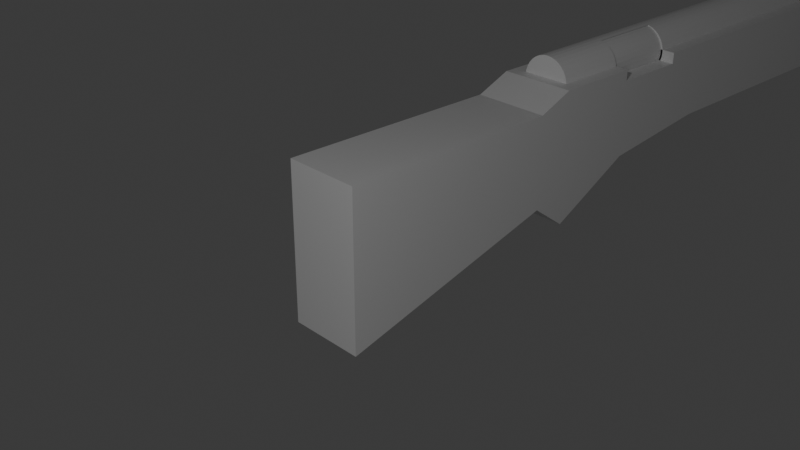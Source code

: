 # Source: Rifle.blend  (saved by Blender 5.1.29; exported with 4.5.12 LTS)
import bpy
from mathutils import Matrix  # noqa: F401  (used for matrix-valued properties, if any)

bpy.ops.wm.read_factory_settings(use_empty=True)
scene = bpy.context.scene
scene.name = 'Scene'

# ---- collections
col_collection = bpy.data.collections.new('Collection'); scene.collection.children.link(col_collection)

# ---- materials (node trees are filled in below, after node groups)
mat_material = bpy.data.materials.new('Material')
mat_material.alpha_threshold = 0.0
mat_material.use_backface_culling_lightprobe_volume = False
mat_material.roughness = 0.5
mat_material.line_color = (0.0, 0.0, 0.0, 1.0)

# ---- material node trees
mat_material.use_nodes = True; mat_material.node_tree.nodes.clear()
_N = mat_material.node_tree.nodes; _L = mat_material.node_tree.links
n0 = _N.new('ShaderNodeOutputMaterial'); n0.name = 'Material Output'; n0.location = (200, 100)
n1 = _N.new('ShaderNodeBsdfPrincipled'); n1.name = 'Principled BSDF'; n1.location = (-200, 100)
_L.new(n1.outputs[0], n0.inputs[0])
n0.is_active_output = True

# ---- world
world_world = bpy.data.worlds.new('World'); scene.world = world_world
world_world.use_nodes = True; world_world.node_tree.nodes.clear()
_N = world_world.node_tree.nodes; _L = world_world.node_tree.links
n0 = _N.new('ShaderNodeOutputWorld'); n0.name = 'World Output'; n0.location = (200, 100)
n1 = _N.new('ShaderNodeBackground'); n1.name = 'Background'; n1.location = (-200, 100)
n1.inputs[0].default_value = (0.05088, 0.05088, 0.05088, 1.0)
_L.new(n1.outputs[0], n0.inputs[0])
n0.is_active_output = True
world_world.color = (0.05088, 0.05088, 0.05088)
world_world.sun_shadow_jitter_overblur = 0.0

# ---- cameras
cam_camera = bpy.data.cameras.new('Camera')
cam_camera.clip_end = 100.0
cam_camera.ortho_scale = 7.314

# ---- lights
light_light = bpy.data.lights.new('Light', 'POINT')
light_light.energy = 1000.0
light_light.shadow_soft_size = 0.1

# ---- meshes
me_cube = bpy.data.meshes.new('Cube')
me_cube.from_pydata([(1.0, 1.641, 0.8061), (1.0, 1.641, -0.2918), (1.0, -1.0, 0.8183), (1.0, -1.0, -1.0), (-1.0, 1.641, 0.8061), (-1.0, 1.641, -0.2918), (-1.0, -1.0, 0.8183), (-1.0, -1.0, -1.0), (1.0, 2.062, -0.6029), (-1.0, 2.062, -0.6029), (1.0, 2.062, 0.9791), (-1.0, 2.062, 0.9791), (1.0, 3.092, -0.07121), (-1.0, 3.092, -0.07121), (1.0, 3.092, 0.9746), (-1.0, 3.092, 0.9746), (1.0, 4.477, 0.08827), (-1.0, 4.477, 0.08827), (1.0, 4.477, 0.9733), (-1.0, 4.477, 0.9733), (1.0, 8.53, 0.08827), (-1.0, 8.53, 0.08827), (1.0, 8.53, 0.9733), (-1.0, 8.53, 0.9733), (0.2478, 2.208, 1.209), (0.2478, 11.25, 1.209), (1.0, 8.944, 0.9733), (-1.0, 8.944, 0.9733), (0.1263, 2.208, 1.225), (0.1263, 11.25, 1.225), (1.615e-08, 2.208, 1.231), (1.615e-08, 11.25, 1.231), (0.3598, 11.25, 1.182), (0.3598, 2.208, 1.182), (0.4579, 11.25, 1.146), (0.4579, 2.208, 1.146), (0.5385, 11.25, 1.103), (0.5385, 2.208, 1.103), (0.5983, 11.25, 1.053), (0.5983, 2.208, 1.053), (0.6352, 11.25, 0.9986), (0.6352, 2.208, 0.9986), (0.6476, 11.25, 0.9423), (0.6476, 2.208, 0.9423), (0.6352, 11.25, 0.886), (0.6352, 2.208, 0.886), (0.5983, 11.25, 0.8318), (0.5983, 2.208, 0.8318), (0.5385, 11.25, 0.782), (0.5385, 2.208, 0.782), (0.4579, 11.25, 0.7382), (0.4579, 2.208, 0.7382), (0.3598, 11.25, 0.7023), (0.3598, 2.208, 0.7023), (0.2478, 11.25, 0.6757), (0.2478, 2.208, 0.6757), (0.1263, 11.25, 0.6592), (0.1263, 2.208, 0.6592), (1.615e-08, 11.25, 0.6537), (1.615e-08, 2.208, 0.6537), (-0.1263, 11.25, 0.6592), (-0.1263, 2.208, 0.6592), (-0.2478, 11.25, 0.6757), (-0.2478, 2.208, 0.6757), (-0.3598, 11.25, 0.7023), (-0.3598, 2.208, 0.7023), (-0.4579, 11.25, 0.7382), (-0.4579, 2.208, 0.7382), (-0.5385, 11.25, 0.782), (-0.5385, 2.208, 0.782), (-0.5983, 11.25, 0.8318), (-0.5983, 2.208, 0.8318), (-0.6352, 11.25, 0.886), (-0.6352, 2.208, 0.886), (-0.6476, 11.25, 0.9423), (-0.6476, 2.208, 0.9423), (-0.6352, 11.25, 0.9986), (-0.6352, 2.208, 0.9986), (-0.5983, 11.25, 1.053), (-0.5983, 2.208, 1.053), (-0.5385, 11.25, 1.103), (-0.5385, 2.208, 1.103), (-0.4579, 11.25, 1.146), (-0.4579, 2.208, 1.146), (-0.3598, 11.25, 1.182), (-0.3598, 2.208, 1.182), (-0.2478, 11.25, 1.209), (-0.2478, 2.208, 1.209), (-0.1263, 11.25, 1.225), (-0.1263, 2.208, 1.225), (0.0, 1.641, -0.2918), (0.0, -1.0, 0.8183), (0.0, -1.0, -1.0), (0.0, 1.641, 0.8061), (0.0, 2.062, -0.6029), (0.0, 2.062, 0.9791), (0.0, 3.092, -0.07121), (0.0, 3.092, 0.9746), (0.0, 4.477, 0.08827), (0.0, 4.477, 0.9733), (0.0, 8.53, 0.08827), (0.0, 8.53, 0.9733), (0.0, 8.944, 0.9733), (-1.0, 3.991, 0.9737), (-1.0, 3.991, 0.03226), (1.0, 3.991, 0.03226), (1.0, 3.991, 0.9737), (0.0, 3.991, 0.9737), (0.0, 3.991, 0.03226), (1.0, 1.641, 0.2571), (-1.0, -1.0, -0.09083), (1.0, -1.0, -0.09083), (-1.0, 1.641, 0.2571), (1.0, 2.062, 0.1881), (-1.0, 2.062, 0.1881), (1.0, 3.092, 0.4517), (-1.0, 3.092, 0.4517), (1.0, 4.477, 0.5308), (-1.0, 4.477, 0.5308), (1.0, 8.53, 0.5308), (-1.0, 8.53, 0.5308), (0.0, -1.0, -0.09083), (1.0, 3.991, 0.503), (-1.0, 3.991, 0.503), (1.0, 3.991, 0.8423), (1.0, 3.092, 0.8423), (0.0, 3.092, 0.8419), (0.0, 3.991, 0.841), (1.615e-08, 3.991, 1.231), (0.1263, 3.991, 1.225), (0.2478, 3.991, 1.209), (0.3598, 3.991, 1.182), (0.4579, 3.991, 1.146), (0.5385, 3.991, 1.103), (0.5983, 3.991, 1.053), (0.6352, 3.991, 0.9986), (0.6476, 3.991, 0.9423), (0.6352, 3.991, 0.886), (0.5983, 3.991, 0.8318), (0.5385, 3.991, 0.782), (0.4579, 3.991, 0.7382), (0.3598, 3.991, 0.7023), (0.2478, 3.991, 0.6757), (0.1263, 3.991, 0.6592), (1.615e-08, 3.991, 0.6537), (-0.1263, 3.991, 0.6592), (-0.2478, 3.991, 0.6757), (-0.3598, 3.991, 0.7023), (-0.4579, 3.991, 0.7382), (-0.5385, 3.991, 0.782), (-0.5983, 3.991, 0.8318), (-0.6352, 3.991, 0.886), (-0.6476, 3.991, 0.9423), (-0.6352, 3.991, 0.9986), (-0.5983, 3.991, 1.053), (-0.5385, 3.991, 1.103), (-0.4579, 3.991, 1.146), (-0.3598, 3.991, 1.182), (-0.2478, 3.991, 1.209), (-0.1263, 3.991, 1.225), (1.615e-08, 3.092, 1.231), (0.1263, 3.092, 1.225), (0.2478, 3.092, 1.209), (0.3598, 3.092, 1.182), (0.4579, 3.092, 1.146), (0.5385, 3.092, 1.103), (0.5983, 3.092, 1.053), (0.6352, 3.092, 0.9986), (0.6476, 3.092, 0.9423), (0.6352, 3.092, 0.886), (0.5983, 3.092, 0.8318), (0.5385, 3.092, 0.782), (0.4579, 3.092, 0.7382), (0.3598, 3.092, 0.7023), (0.2478, 3.092, 0.6757), (0.1263, 3.092, 0.6592), (1.615e-08, 3.092, 0.6537), (-0.1263, 3.092, 0.6592), (-0.2478, 3.092, 0.6757), (-0.3598, 3.092, 0.7023), (-0.4579, 3.092, 0.7382), (-0.5385, 3.092, 0.782), (-0.5983, 3.092, 0.8318), (-0.6352, 3.092, 0.886), (-0.6476, 3.092, 0.9423), (-0.6352, 3.092, 0.9986), (-0.5983, 3.092, 1.053), (-0.5385, 3.092, 1.103), (-0.4579, 3.092, 1.146), (-0.3598, 3.092, 1.182), (-0.2478, 3.092, 1.209), (-0.1263, 3.092, 1.225), (0.07916, 3.092, 1.218), (0.07916, 3.991, 1.218), (0.2007, 3.092, 1.201), (0.2007, 3.991, 1.201), (0.3126, 3.092, 1.174), (0.3126, 3.991, 1.174), (0.4108, 3.092, 1.139), (0.4108, 3.991, 1.139), (0.4913, 3.092, 1.095), (0.4913, 3.991, 1.095), (0.5511, 3.092, 1.045), (0.5511, 3.991, 1.045), (0.588, 3.092, 0.9908), (0.588, 3.991, 0.9908), (0.6004, 3.092, 0.9344), (0.6004, 3.991, 0.9344), (0.588, 3.092, 0.8781), (0.588, 3.991, 0.8781), (0.5511, 3.092, 0.824), (0.5511, 3.991, 0.824)], [], [(93, 4, 6, 91), (121, 91, 6, 110), (110, 6, 4, 112), (90, 1, 3, 92), (109, 0, 2, 111), (90, 5, 9, 94), (95, 10, 14, 97), (93, 0, 10, 95), (109, 1, 8, 113), (112, 4, 11, 114), (123, 103, 19, 118), (113, 8, 12, 115), (114, 11, 15, 116), (94, 9, 13, 96), (99, 18, 22, 101), (108, 104, 17, 98), (107, 106, 18, 99), (122, 105, 16, 117), (100, 21, 27, 102), (117, 16, 20, 119), (118, 19, 23, 120), (98, 17, 21, 100), (21, 120, 23, 27), (101, 22, 26, 102), (20, 26, 22, 119), (161, 28, 24, 162), (160, 30, 28, 161), (162, 24, 33, 163), (163, 33, 35, 164), (164, 35, 37, 165), (165, 37, 39, 166), (166, 39, 41, 167), (167, 41, 43, 168), (168, 43, 45, 169), (169, 45, 47, 170), (170, 47, 49, 171), (171, 49, 51, 172), (172, 51, 53, 173), (173, 53, 55, 174), (174, 55, 57, 175), (175, 57, 59, 176), (176, 59, 61, 177), (177, 61, 63, 178), (178, 63, 65, 179), (179, 65, 67, 180), (180, 67, 69, 181), (181, 69, 71, 182), (182, 71, 73, 183), (183, 73, 75, 184), (184, 75, 77, 185), (185, 77, 79, 186), (186, 79, 81, 187), (187, 81, 83, 188), (188, 83, 85, 189), (189, 85, 87, 190), (31, 29, 25, 32, 34, 36, 38, 40, 42, 44, 46, 48, 50, 52, 54, 56, 58, 60, 62, 64, 66, 68, 70, 72, 74, 76, 78, 80, 82, 84, 86, 88), (190, 87, 89, 191), (191, 89, 30, 160), (24, 28, 30, 89, 87, 85, 83, 81, 79, 77, 75, 73, 71, 69, 67, 65, 63, 61, 59, 57, 55, 53, 51, 49, 47, 45, 43, 41, 39, 37, 35, 33), (23, 101, 102, 27), (16, 98, 100, 20), (20, 100, 102, 26), (103, 107, 99, 19), (105, 108, 98, 16), (19, 99, 101, 23), (8, 94, 96, 12), (4, 93, 95, 11), (11, 95, 97, 15), (1, 90, 94, 8), (5, 90, 92, 7), (111, 2, 91, 121), (0, 93, 91, 2), (12, 96, 108, 105), (15, 97, 107, 103), (115, 12, 105, 122), (107, 97, 126, 127), (96, 13, 104, 108), (116, 15, 103, 123), (13, 116, 123, 104), (3, 111, 121, 92), (17, 118, 120, 21), (18, 117, 119, 22), (106, 124, 122, 117, 18), (9, 114, 116, 13), (10, 113, 115, 125, 14), (104, 123, 118, 17), (5, 112, 114, 9), (0, 109, 113, 10), (1, 109, 111, 3), (7, 110, 112, 5), (92, 121, 110, 7), (124, 125, 115, 122), (127, 126, 125, 124), (14, 125, 126, 97), (106, 107, 127, 124), (88, 159, 128, 31), (86, 158, 159, 88), (84, 157, 158, 86), (82, 156, 157, 84), (80, 155, 156, 82), (78, 154, 155, 80), (76, 153, 154, 78), (74, 152, 153, 76), (72, 151, 152, 74), (70, 150, 151, 72), (68, 149, 150, 70), (66, 148, 149, 68), (64, 147, 148, 66), (62, 146, 147, 64), (60, 145, 146, 62), (58, 144, 145, 60), (56, 143, 144, 58), (54, 142, 143, 56), (52, 141, 142, 54), (50, 140, 141, 52), (48, 139, 140, 50), (46, 138, 139, 48), (44, 137, 138, 46), (42, 136, 137, 44), (40, 135, 136, 42), (38, 134, 135, 40), (36, 133, 134, 38), (34, 132, 133, 36), (32, 131, 132, 34), (25, 130, 131, 32), (31, 128, 129, 29), (29, 129, 130, 25), (159, 191, 160, 128), (158, 190, 191, 159), (157, 189, 190, 158), (156, 188, 189, 157), (155, 187, 188, 156), (154, 186, 187, 155), (153, 185, 186, 154), (152, 184, 185, 153), (151, 183, 184, 152), (150, 182, 183, 151), (149, 181, 182, 150), (148, 180, 181, 149), (147, 179, 180, 148), (146, 178, 179, 147), (145, 177, 178, 146), (144, 176, 177, 145), (143, 175, 176, 144), (142, 174, 175, 143), (141, 173, 174, 142), (140, 172, 173, 141), (139, 171, 172, 140), (138, 170, 171, 139), (167, 168, 206, 204), (161, 162, 194, 192), (129, 161, 192, 193), (132, 131, 197, 199), (168, 169, 208, 206), (133, 132, 199, 201), (169, 170, 210, 208), (162, 163, 196, 194), (128, 160, 161, 129), (134, 133, 201, 203), (209, 208, 210, 211), (207, 206, 208, 209), (205, 204, 206, 207), (203, 202, 204, 205), (201, 200, 202, 203), (199, 198, 200, 201), (197, 196, 198, 199), (195, 194, 196, 197), (193, 192, 194, 195), (131, 130, 195, 197), (138, 137, 209, 211), (166, 167, 204, 202), (170, 138, 211, 210), (137, 136, 207, 209), (165, 166, 202, 200), (130, 129, 193, 195), (136, 135, 205, 207), (164, 165, 200, 198), (135, 134, 203, 205), (163, 164, 198, 196)])
_uv = me_cube.uv_layers.new(name='UVMap')
_uv.uv.foreach_set('vector', [0.75, 0.5, 0.875, 0.5, 0.875, 0.75, 0.75, 0.75, 0.5, 0.875, 0.625, 0.875, 0.625, 1.0, 0.5, 1.0, 0.5, 0.0, 0.625, 0.0, 0.625, 0.25, 0.5, 0.25, 0.25, 0.5, 0.375, 0.5, 0.375, 0.75, 0.25, 0.75, 0.5, 0.5, 0.625, 0.5, 0.625, 0.75, 0.5, 0.75, 0.25, 0.5, 0.125, 0.5, 0.125, 0.5, 0.25, 0.5, 0.75, 0.5, 0.625, 0.5, 0.625, 0.5, 0.75, 0.5, 0.75, 0.5, 0.625, 0.5, 0.625, 0.5, 0.75, 0.5, 0.5, 0.5, 0.375, 0.5, 0.375, 0.5, 0.5, 0.5, 0.5, 0.25, 0.625, 0.25, 0.625, 0.25, 0.5, 0.25, 0.5, 0.25, 0.625, 0.25, 0.625, 0.25, 0.5, 0.25, 0.5, 0.5, 0.375, 0.5, 0.375, 0.5, 0.5, 0.5, 0.5, 0.25, 0.625, 0.25, 0.625, 0.25, 0.5, 0.25, 0.25, 0.5, 0.125, 0.5, 0.125, 0.5, 0.25, 0.5, 0.75, 0.5, 0.625, 0.5, 0.625, 0.5, 0.75, 0.5, 0.25, 0.5, 0.125, 0.5, 0.125, 0.5, 0.25, 0.5, 0.75, 0.5, 0.625, 0.5, 0.625, 0.5, 0.75, 0.5, 0.5, 0.5, 0.375, 0.5, 0.375, 0.5, 0.5, 0.5, 0.25, 0.5, 0.125, 0.5, 0.875, 0.5, 0.75, 0.5, 0.5, 0.5, 0.375, 0.5, 0.375, 0.5, 0.5, 0.5, 0.5, 0.25, 0.625, 0.25, 0.625, 0.25, 0.5, 0.25, 0.25, 0.5, 0.125, 0.5, 0.125, 0.5, 0.25, 0.5, 0.125, 0.5, 0.5, 0.5, 0.875, 0.5, 0.875, 0.5, 0.75, 0.5, 0.625, 0.5, 0.625, 0.5, 0.75, 0.5, 0.375, 0.5, 0.625, 0.5, 0.625, 0.5, 0.5, 0.5, 1.0, 0.9512, 1.0, 1.0, 0.9688, 1.0, 0.9688, 0.9512, 0.9688, 0.9512, 0.9688, 1.0, 0.9375, 1.0, 0.9375, 0.9512, 0.9375, 0.9512, 0.9375, 1.0, 0.9062, 1.0, 0.9062, 0.9512, 0.9062, 0.9512, 0.9062, 1.0, 0.875, 1.0, 0.875, 0.9512, 0.875, 0.9512, 0.875, 1.0, 0.8438, 1.0, 0.8438, 0.9512, 0.8438, 0.9512, 0.8438, 1.0, 0.8125, 1.0, 0.8125, 0.9512, 0.8125, 0.9512, 0.8125, 1.0, 0.7812, 1.0, 0.7813, 0.9512, 0.7813, 0.9512, 0.7812, 1.0, 0.75, 1.0, 0.75, 0.9512, 0.75, 0.9512, 0.75, 1.0, 0.7188, 1.0, 0.7188, 0.9512, 0.7188, 0.9512, 0.7188, 1.0, 0.6875, 1.0, 0.6875, 0.9512, 0.6875, 0.9512, 0.6875, 1.0, 0.6562, 1.0, 0.6562, 0.9512, 0.6562, 0.9512, 0.6562, 1.0, 0.625, 1.0, 0.625, 0.9512, 0.625, 0.9512, 0.625, 1.0, 0.5938, 1.0, 0.5938, 0.9512, 0.5938, 0.9512, 0.5938, 1.0, 0.5625, 1.0, 0.5625, 0.9512, 0.5625, 0.9512, 0.5625, 1.0, 0.5312, 1.0, 0.5312, 0.9512, 0.5312, 0.9512, 0.5312, 1.0, 0.5, 1.0, 0.5, 0.9512, 0.5, 0.9512, 0.5, 1.0, 0.4688, 1.0, 0.4688, 0.9512, 0.4688, 0.9512, 0.4688, 1.0, 0.4375, 1.0, 0.4375, 0.9512, 0.4375, 0.9512, 0.4375, 1.0, 0.4062, 1.0, 0.4062, 0.9512, 0.4062, 0.9512, 0.4062, 1.0, 0.375, 1.0, 0.375, 0.9512, 0.375, 0.9512, 0.375, 1.0, 0.3438, 1.0, 0.3438, 0.9512, 0.3438, 0.9512, 0.3438, 1.0, 0.3125, 1.0, 0.3125, 0.9512, 0.3125, 0.9512, 0.3125, 1.0, 0.2812, 1.0, 0.2812, 0.9512, 0.2812, 0.9512, 0.2812, 1.0, 0.25, 1.0, 0.25, 0.9512, 0.25, 0.9512, 0.25, 1.0, 0.2188, 1.0, 0.2188, 0.9512, 0.2188, 0.9512, 0.2188, 1.0, 0.1875, 1.0, 0.1875, 0.9512, 0.1875, 0.9512, 0.1875, 1.0, 0.1562, 1.0, 0.1562, 0.9512, 0.1562, 0.9512, 0.1562, 1.0, 0.125, 1.0, 0.125, 0.9512, 0.125, 0.9512, 0.125, 1.0, 0.09375, 1.0, 0.09375, 0.9512, 0.09375, 0.9512, 0.09375, 1.0, 0.0625, 1.0, 0.0625, 0.9512, 0.75, 0.49, 0.7968, 0.4854, 0.8418, 0.4717, 0.8833, 0.4496, 0.9197, 0.4197, 0.9496, 0.3833, 0.9717, 0.3418, 0.9854, 0.2968, 0.99, 0.25, 0.9854, 0.2032, 0.9717, 0.1582, 0.9496, 0.1167, 0.9197, 0.08029, 0.8833, 0.05045, 0.8418, 0.02827, 0.7968, 0.01461, 0.75, 0.01, 0.7032, 0.01461, 0.6582, 0.02827, 0.6167, 0.05045, 0.5803, 0.08029, 0.5504, 0.1167, 0.5283, 0.1582, 0.5146, 0.2032, 0.51, 0.25, 0.5146, 0.2968, 0.5283, 0.3418, 0.5504, 0.3833, 0.5803, 0.4197, 0.6167, 0.4496, 0.6582, 0.4717, 0.7032, 0.4854, 0.0625, 0.9512, 0.0625, 1.0, 0.03125, 1.0, 0.03125, 0.9512, 0.03125, 0.9512, 0.03125, 1.0, 0.0, 1.0, 0.0, 0.9512, 0.3418, 0.4717, 0.2968, 0.4854, 0.25, 0.49, 0.2032, 0.4854, 0.1582, 0.4717, 0.1167, 0.4496, 0.08029, 0.4197, 0.05045, 0.3833, 0.02827, 0.3418, 0.01461, 0.2968, 0.01, 0.25, 0.01461, 0.2032, 0.02827, 0.1582, 0.05045, 0.1167, 0.08029, 0.08029, 0.1167, 0.05045, 0.1582, 0.02827, 0.2032, 0.01461, 0.25, 0.01, 0.2968, 0.01461, 0.3418, 0.02827, 0.3833, 0.05045, 0.4197, 0.08029, 0.4496, 0.1167, 0.4717, 0.1582, 0.4854, 0.2032, 0.49, 0.25, 0.4854, 0.2968, 0.4717, 0.3418, 0.4496, 0.3833, 0.4197, 0.4197, 0.3833, 0.4496, 0.875, 0.5, 0.75, 0.5, 0.75, 0.5, 0.875, 0.5, 0.375, 0.5, 0.25, 0.5, 0.25, 0.5, 0.375, 0.5, 0.375, 0.5, 0.25, 0.5, 0.75, 0.5, 0.625, 0.5, 0.875, 0.5, 0.75, 0.5, 0.75, 0.5, 0.875, 0.5, 0.375, 0.5, 0.25, 0.5, 0.25, 0.5, 0.375, 0.5, 0.875, 0.5, 0.75, 0.5, 0.75, 0.5, 0.875, 0.5, 0.375, 0.5, 0.25, 0.5, 0.25, 0.5, 0.375, 0.5, 0.875, 0.5, 0.75, 0.5, 0.75, 0.5, 0.875, 0.5, 0.875, 0.5, 0.75, 0.5, 0.75, 0.5, 0.875, 0.5, 0.375, 0.5, 0.25, 0.5, 0.25, 0.5, 0.375, 0.5, 0.125, 0.5, 0.25, 0.5, 0.25, 0.75, 0.125, 0.75, 0.5, 0.75, 0.625, 0.75, 0.625, 0.875, 0.5, 0.875, 0.625, 0.5, 0.75, 0.5, 0.75, 0.75, 0.625, 0.75, 0.375, 0.5, 0.25, 0.5, 0.25, 0.5, 0.375, 0.5, 0.875, 0.5, 0.75, 0.5, 0.75, 0.5, 0.875, 0.5, 0.5, 0.5, 0.375, 0.5, 0.375, 0.5, 0.5, 0.5, 0.75, 0.5, 0.75, 0.5, 0.75, 0.5, 0.75, 0.5, 0.25, 0.5, 0.125, 0.5, 0.125, 0.5, 0.25, 0.5, 0.5, 0.25, 0.625, 0.25, 0.625, 0.25, 0.5, 0.25, 0.375, 0.25, 0.5, 0.25, 0.5, 0.25, 0.375, 0.25, 0.375, 0.75, 0.5, 0.75, 0.5, 0.875, 0.375, 0.875, 0.375, 0.25, 0.5, 0.25, 0.5, 0.25, 0.375, 0.25, 0.625, 0.5, 0.5, 0.5, 0.5, 0.5, 0.625, 0.5, 0.625, 0.5, 0.5901, 0.5, 0.5, 0.5, 0.5, 0.5, 0.625, 0.5, 0.375, 0.25, 0.5, 0.25, 0.5, 0.25, 0.375, 0.25, 0.625, 0.5, 0.5, 0.5, 0.5, 0.5, 0.5934, 0.5, 0.625, 0.5, 0.375, 0.25, 0.5, 0.25, 0.5, 0.25, 0.375, 0.25, 0.375, 0.25, 0.5, 0.25, 0.5, 0.25, 0.375, 0.25, 0.625, 0.5, 0.5, 0.5, 0.5, 0.5, 0.625, 0.5, 0.375, 0.5, 0.5, 0.5, 0.5, 0.75, 0.375, 0.75, 0.375, 0.0, 0.5, 0.0, 0.5, 0.25, 0.375, 0.25, 0.375, 0.875, 0.5, 0.875, 0.5, 1.0, 0.375, 1.0, 0.5901, 0.5, 0.5934, 0.5, 0.5, 0.5, 0.5, 0.5, 0.75, 0.5, 0.75, 0.5, 0.5934, 0.5, 0.5901, 0.5, 0.625, 0.5, 0.5934, 0.5, 0.75, 0.5, 0.75, 0.5, 0.625, 0.5, 0.75, 0.5, 0.75, 0.5, 0.5901, 0.5, 0.03125, 0.5, 0.03125, 0.9014, 0.0, 0.9014, 0.0, 0.5, 0.0625, 0.5, 0.0625, 0.9014, 0.03125, 0.9014, 0.03125, 0.5, 0.09375, 0.5, 0.09375, 0.9014, 0.0625, 0.9014, 0.0625, 0.5, 0.125, 0.5, 0.125, 0.9014, 0.09375, 0.9014, 0.09375, 0.5, 0.1562, 0.5, 0.1562, 0.9014, 0.125, 0.9014, 0.125, 0.5, 0.1875, 0.5, 0.1875, 0.9014, 0.1562, 0.9014, 0.1562, 0.5, 0.2188, 0.5, 0.2188, 0.9014, 0.1875, 0.9014, 0.1875, 0.5, 0.25, 0.5, 0.25, 0.9014, 0.2188, 0.9014, 0.2188, 0.5, 0.2812, 0.5, 0.2812, 0.9014, 0.25, 0.9014, 0.25, 0.5, 0.3125, 0.5, 0.3125, 0.9014, 0.2812, 0.9014, 0.2812, 0.5, 0.3438, 0.5, 0.3438, 0.9014, 0.3125, 0.9014, 0.3125, 0.5, 0.375, 0.5, 0.375, 0.9014, 0.3438, 0.9014, 0.3438, 0.5, 0.4062, 0.5, 0.4062, 0.9014, 0.375, 0.9014, 0.375, 0.5, 0.4375, 0.5, 0.4375, 0.9014, 0.4062, 0.9014, 0.4062, 0.5, 0.4688, 0.5, 0.4688, 0.9014, 0.4375, 0.9014, 0.4375, 0.5, 0.5, 0.5, 0.5, 0.9014, 0.4688, 0.9014, 0.4688, 0.5, 0.5312, 0.5, 0.5312, 0.9014, 0.5, 0.9014, 0.5, 0.5, 0.5625, 0.5, 0.5625, 0.9014, 0.5312, 0.9014, 0.5312, 0.5, 0.5938, 0.5, 0.5938, 0.9014, 0.5625, 0.9014, 0.5625, 0.5, 0.625, 0.5, 0.625, 0.9014, 0.5938, 0.9014, 0.5938, 0.5, 0.6562, 0.5, 0.6562, 0.9014, 0.625, 0.9014, 0.625, 0.5, 0.6875, 0.5, 0.6875, 0.9014, 0.6562, 0.9014, 0.6562, 0.5, 0.7188, 0.5, 0.7188, 0.9014, 0.6875, 0.9014, 0.6875, 0.5, 0.75, 0.5, 0.75, 0.9014, 0.7188, 0.9014, 0.7188, 0.5, 0.7812, 0.5, 0.7812, 0.9014, 0.75, 0.9014, 0.75, 0.5, 0.8125, 0.5, 0.8125, 0.9014, 0.7812, 0.9014, 0.7812, 0.5, 0.8438, 0.5, 0.8438, 0.9014, 0.8125, 0.9014, 0.8125, 0.5, 0.875, 0.5, 0.875, 0.9014, 0.8438, 0.9014, 0.8438, 0.5, 0.9062, 0.5, 0.9063, 0.9014, 0.875, 0.9014, 0.875, 0.5, 0.9375, 0.5, 0.9375, 0.9014, 0.9063, 0.9014, 0.9062, 0.5, 0.9688, 0.5, 0.9688, 0.9014, 0.9375, 0.9014, 0.9375, 0.5, 1.0, 0.5, 1.0, 0.9014, 0.9688, 0.9014, 0.9688, 0.5, 0.03125, 0.9014, 0.03125, 0.9512, 0.0, 0.9512, 0.0, 0.9014, 0.0625, 0.9014, 0.0625, 0.9512, 0.03125, 0.9512, 0.03125, 0.9014, 0.09375, 0.9014, 0.09375, 0.9512, 0.0625, 0.9512, 0.0625, 0.9014, 0.125, 0.9014, 0.125, 0.9512, 0.09375, 0.9512, 0.09375, 0.9014, 0.1562, 0.9014, 0.1562, 0.9512, 0.125, 0.9512, 0.125, 0.9014, 0.1875, 0.9014, 0.1875, 0.9512, 0.1562, 0.9512, 0.1562, 0.9014, 0.2188, 0.9014, 0.2188, 0.9512, 0.1875, 0.9512, 0.1875, 0.9014, 0.25, 0.9014, 0.25, 0.9512, 0.2188, 0.9512, 0.2188, 0.9014, 0.2812, 0.9014, 0.2812, 0.9512, 0.25, 0.9512, 0.25, 0.9014, 0.3125, 0.9014, 0.3125, 0.9512, 0.2812, 0.9512, 0.2812, 0.9014, 0.3438, 0.9014, 0.3438, 0.9512, 0.3125, 0.9512, 0.3125, 0.9014, 0.375, 0.9014, 0.375, 0.9512, 0.3438, 0.9512, 0.3438, 0.9014, 0.4062, 0.9014, 0.4062, 0.9512, 0.375, 0.9512, 0.375, 0.9014, 0.4375, 0.9014, 0.4375, 0.9512, 0.4062, 0.9512, 0.4062, 0.9014, 0.4688, 0.9014, 0.4688, 0.9512, 0.4375, 0.9512, 0.4375, 0.9014, 0.5, 0.9014, 0.5, 0.9512, 0.4688, 0.9512, 0.4688, 0.9014, 0.5312, 0.9014, 0.5312, 0.9512, 0.5, 0.9512, 0.5, 0.9014, 0.5625, 0.9014, 0.5625, 0.9512, 0.5312, 0.9512, 0.5312, 0.9014, 0.5938, 0.9014, 0.5938, 0.9512, 0.5625, 0.9512, 0.5625, 0.9014, 0.625, 0.9014, 0.625, 0.9512, 0.5938, 0.9512, 0.5938, 0.9014, 0.6562, 0.9014, 0.6562, 0.9512, 0.625, 0.9512, 0.625, 0.9014, 0.6875, 0.9014, 0.6875, 0.9512, 0.6562, 0.9512, 0.6562, 0.9014, 0.7813, 0.9512, 0.75, 0.9512, 0.75, 0.9512, 0.7813, 0.9512, 1.0, 0.9512, 0.9688, 0.9512, 0.9688, 0.9512, 1.0, 0.9512, 0.9375, 0.9014, 0.9375, 0.9512, 0.9375, 0.9512, 0.9375, 0.9014, 0.875, 0.9014, 0.9063, 0.9014, 0.9063, 0.9014, 0.875, 0.9014, 0.75, 0.9512, 0.7188, 0.9512, 0.7188, 0.9512, 0.75, 0.9512, 0.8438, 0.9014, 0.875, 0.9014, 0.875, 0.9014, 0.8438, 0.9014, 0.7188, 0.9512, 0.6875, 0.9512, 0.6875, 0.9512, 0.7188, 0.9512, 0.9375, 0.9512, 0.9062, 0.9512, 0.9062, 0.9512, 0.9375, 0.9512, 0.9688, 0.9014, 0.9688, 0.9512, 0.9375, 0.9512, 0.9375, 0.9014, 0.8125, 0.9014, 0.8438, 0.9014, 0.8438, 0.9014, 0.8125, 0.9014, 0.7188, 0.9014, 0.7188, 0.9512, 0.6875, 0.9512, 0.6875, 0.9014, 0.75, 0.9014, 0.75, 0.9512, 0.7188, 0.9512, 0.7188, 0.9014, 0.7812, 0.9014, 0.7813, 0.9512, 0.75, 0.9512, 0.75, 0.9014, 0.8125, 0.9014, 0.8125, 0.9512, 0.7813, 0.9512, 0.7812, 0.9014, 0.8438, 0.9014, 0.8438, 0.9512, 0.8125, 0.9512, 0.8125, 0.9014, 0.875, 0.9014, 0.875, 0.9512, 0.8438, 0.9512, 0.8438, 0.9014, 0.9063, 0.9014, 0.9062, 0.9512, 0.875, 0.9512, 0.875, 0.9014, 0.9375, 0.9014, 0.9375, 0.9512, 0.9062, 0.9512, 0.9063, 0.9014, 1.0, 0.9014, 1.0, 0.9512, 0.9688, 0.9512, 0.9688, 0.9014, 0.9063, 0.9014, 0.9375, 0.9014, 0.9375, 0.9014, 0.9063, 0.9014, 0.6875, 0.9014, 0.7188, 0.9014, 0.7188, 0.9014, 0.6875, 0.9014, 0.8125, 0.9512, 0.7813, 0.9512, 0.7813, 0.9512, 0.8125, 0.9512, 0.6875, 0.9512, 0.6875, 0.9014, 0.6875, 0.9014, 0.6875, 0.9512, 0.7188, 0.9014, 0.75, 0.9014, 0.75, 0.9014, 0.7188, 0.9014, 0.8438, 0.9512, 0.8125, 0.9512, 0.8125, 0.9512, 0.8438, 0.9512, 0.9688, 0.9014, 1.0, 0.9014, 1.0, 0.9014, 0.9688, 0.9014, 0.75, 0.9014, 0.7812, 0.9014, 0.7812, 0.9014, 0.75, 0.9014, 0.875, 0.9512, 0.8438, 0.9512, 0.8438, 0.9512, 0.875, 0.9512, 0.7812, 0.9014, 0.8125, 0.9014, 0.8125, 0.9014, 0.7812, 0.9014, 0.9062, 0.9512, 0.875, 0.9512, 0.875, 0.9512, 0.9062, 0.9512])
me_cube.materials.append(mat_material)
me_cube.use_mirror_vertex_groups = False
me_cube.update()

# ---- objects
ob_cube = bpy.data.objects.new('Cube', me_cube)
ob_light = bpy.data.objects.new('Light', light_light)
ob_camera = bpy.data.objects.new('Camera', cam_camera)

# ---- transforms, parenting, visibility, modifiers, constraints
ob_cube.location = (0.0, 0.0, 0.0)
ob_cube.scale = (0.4457, 1.0, 1.0)
ob_cube.lock_rotations_4d = False
ob_cube.empty_display_type = 'ARROWS'
ob_cube.lineart.crease_threshold = 0.0
ob_light.location = (5.294, -7.259, 5.904)
ob_light.rotation_euler = (0.6503, 0.05522, 1.866)
ob_light.lock_rotations_4d = False
ob_light.empty_display_type = 'ARROWS'
ob_light.color = (0.0, 0.0, 0.0, 0.0)
ob_light.lineart.crease_threshold = 0.0
ob_camera.location = (7.359, -6.926, 4.958)
ob_camera.rotation_euler = (1.109, 0.0, 0.8149)
ob_camera.lock_rotations_4d = False
ob_camera.empty_display_type = 'ARROWS'
ob_camera.color = (0.0, 0.0, 0.0, 0.0)
ob_camera.display_type = 'WIRE'
ob_camera.lineart.crease_threshold = 0.0

# ---- collection membership
col_collection.objects.link(ob_cube)
col_collection.objects.link(ob_light)
col_collection.objects.link(ob_camera)

# ---- scene / render settings (as saved in the file)
scene.camera = ob_camera
scene.frame_start = 1; scene.frame_end = 250; scene.frame_set(1)
scene.render.engine = 'BLENDER_EEVEE_NEXT'
scene.render.bake_bias = 0.0
scene.render.bake_samples = 0
scene.cycles.sampling_pattern = 'TABULATED_SOBOL'
scene.eevee.use_volume_custom_range = False
bpy.context.view_layer.update()
